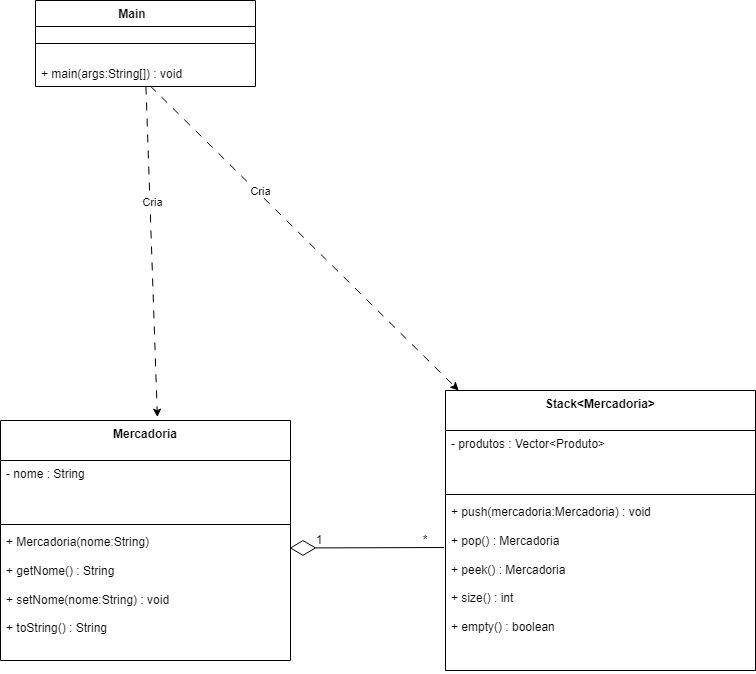

The diagram above was exported from draw.io. Its source (the exported page's mxGraphModel, read from the mxfile embedded in the PNG):
<mxGraphModel dx="1614" dy="967" grid="1" gridSize="10" guides="1" tooltips="1" connect="1" arrows="1" fold="1" page="1" pageScale="1" pageWidth="827" pageHeight="1169" background="light-dark(#FFFFFF,#000000)" math="0" shadow="0">
  <root>
    <mxCell id="0" />
    <mxCell id="1" parent="0" />
    <mxCell id="i23moMQ-JQCkxNeAHcsY-2" parent="1" style="swimlane;fontStyle=1;align=center;verticalAlign=top;childLayout=stackLayout;horizontal=1;startSize=26;horizontalStack=0;resizeParent=1;resizeParentMax=0;resizeLast=0;collapsible=1;marginBottom=0;whiteSpace=wrap;html=1;" value="Main&lt;span style=&quot;white-space: pre;&quot;&gt;&#09;&lt;/span&gt;" vertex="1">
      <mxGeometry height="86" width="220" x="100" y="100" as="geometry">
        <mxRectangle height="30" width="90" x="230" y="170" as="alternateBounds" />
      </mxGeometry>
    </mxCell>
    <mxCell id="i23moMQ-JQCkxNeAHcsY-4" parent="i23moMQ-JQCkxNeAHcsY-2" style="line;strokeWidth=1;fillColor=none;align=left;verticalAlign=middle;spacingTop=-1;spacingLeft=3;spacingRight=3;rotatable=0;labelPosition=right;points=[];portConstraint=eastwest;strokeColor=inherit;" value="" vertex="1">
      <mxGeometry height="34" width="220" y="26" as="geometry" />
    </mxCell>
    <mxCell id="i23moMQ-JQCkxNeAHcsY-5" parent="i23moMQ-JQCkxNeAHcsY-2" style="text;strokeColor=none;fillColor=none;align=left;verticalAlign=top;spacingLeft=4;spacingRight=4;overflow=hidden;rotatable=0;points=[[0,0.5],[1,0.5]];portConstraint=eastwest;whiteSpace=wrap;html=1;" value="+ main(args:String[]) : void" vertex="1">
      <mxGeometry height="26" width="220" y="60" as="geometry" />
    </mxCell>
    <mxCell id="3AZNLD-Nn54xQNBMsh8L-1" edge="1" parent="1" source="i23moMQ-JQCkxNeAHcsY-5" style="edgeStyle=none;orthogonalLoop=1;jettySize=auto;html=1;rounded=0;dashed=1;dashPattern=8 8;entryX=0.541;entryY=-0.014;entryDx=0;entryDy=0;entryPerimeter=0;" target="3AZNLD-Nn54xQNBMsh8L-38" value="">
      <mxGeometry relative="1" width="100" as="geometry">
        <Array as="points" />
        <mxPoint x="509" y="310" as="sourcePoint" />
        <mxPoint x="281.0504201680674" y="440" as="targetPoint" />
      </mxGeometry>
    </mxCell>
    <mxCell id="3AZNLD-Nn54xQNBMsh8L-2" connectable="0" parent="3AZNLD-Nn54xQNBMsh8L-1" style="edgeLabel;html=1;align=center;verticalAlign=middle;resizable=0;points=[];" value="Cria" vertex="1">
      <mxGeometry relative="1" x="-0.2974" y="2" as="geometry">
        <mxPoint as="offset" />
      </mxGeometry>
    </mxCell>
    <mxCell id="3AZNLD-Nn54xQNBMsh8L-22" edge="1" parent="1" source="i23moMQ-JQCkxNeAHcsY-5" style="edgeStyle=none;orthogonalLoop=1;jettySize=auto;html=1;rounded=0;dashed=1;dashPattern=8 8;exitX=0.521;exitY=0.974;exitDx=0;exitDy=0;exitPerimeter=0;" target="3AZNLD-Nn54xQNBMsh8L-59" value="">
      <mxGeometry relative="1" width="100" as="geometry">
        <Array as="points" />
        <mxPoint x="430" y="280" as="sourcePoint" />
        <mxPoint x="507.33109036799806" y="430" as="targetPoint" />
      </mxGeometry>
    </mxCell>
    <mxCell id="3AZNLD-Nn54xQNBMsh8L-23" connectable="0" parent="3AZNLD-Nn54xQNBMsh8L-22" style="edgeLabel;html=1;align=center;verticalAlign=middle;resizable=0;points=[];" value="Cria" vertex="1">
      <mxGeometry relative="1" x="-0.2974" y="2" as="geometry">
        <mxPoint as="offset" />
      </mxGeometry>
    </mxCell>
    <mxCell id="3AZNLD-Nn54xQNBMsh8L-38" parent="1" style="swimlane;fontStyle=1;align=center;verticalAlign=top;childLayout=stackLayout;horizontal=1;startSize=40;horizontalStack=0;resizeParent=1;resizeParentMax=0;resizeLast=0;collapsible=1;marginBottom=0;whiteSpace=wrap;html=1;" value="Mercadoria" vertex="1">
      <mxGeometry height="240" width="290" x="65" y="520" as="geometry" />
    </mxCell>
    <mxCell id="3AZNLD-Nn54xQNBMsh8L-39" parent="3AZNLD-Nn54xQNBMsh8L-38" style="text;strokeColor=none;fillColor=none;align=left;verticalAlign=top;spacingLeft=4;spacingRight=4;overflow=hidden;rotatable=0;points=[[0,0.5],[1,0.5]];portConstraint=eastwest;whiteSpace=wrap;html=1;" value="- nome : String" vertex="1">
      <mxGeometry height="60" width="290" y="40" as="geometry" />
    </mxCell>
    <mxCell id="3AZNLD-Nn54xQNBMsh8L-40" parent="3AZNLD-Nn54xQNBMsh8L-38" style="line;strokeWidth=1;fillColor=none;align=left;verticalAlign=middle;spacingTop=-1;spacingLeft=3;spacingRight=3;rotatable=0;labelPosition=right;points=[];portConstraint=eastwest;strokeColor=inherit;" value="" vertex="1">
      <mxGeometry height="8" width="290" y="100" as="geometry" />
    </mxCell>
    <mxCell id="3AZNLD-Nn54xQNBMsh8L-41" parent="3AZNLD-Nn54xQNBMsh8L-38" style="text;strokeColor=none;fillColor=none;align=left;verticalAlign=top;spacingLeft=4;spacingRight=4;overflow=hidden;rotatable=0;points=[[0,0.5],[1,0.5]];portConstraint=eastwest;whiteSpace=wrap;html=1;" value="&lt;div&gt;+ Mercadoria(nome:String)&lt;/div&gt;&lt;div&gt;&lt;br&gt;&lt;/div&gt;&lt;div&gt;+ getNome() : String&lt;/div&gt;&lt;div&gt;&lt;br&gt;&lt;/div&gt;&lt;div&gt;+ setNome(nome:String) : void&lt;/div&gt;&lt;div&gt;&lt;br&gt;&lt;/div&gt;&lt;div&gt;+ toString() : String&lt;/div&gt;" vertex="1">
      <mxGeometry height="132" width="290" y="108" as="geometry" />
    </mxCell>
    <mxCell id="3AZNLD-Nn54xQNBMsh8L-59" parent="1" style="swimlane;fontStyle=1;align=center;verticalAlign=top;childLayout=stackLayout;horizontal=1;startSize=40;horizontalStack=0;resizeParent=1;resizeParentMax=0;resizeLast=0;collapsible=1;marginBottom=0;whiteSpace=wrap;html=1;" value="Stack&amp;lt;Mercadoria&amp;gt;" vertex="1">
      <mxGeometry height="280" width="310" x="510" y="490" as="geometry" />
    </mxCell>
    <mxCell id="3AZNLD-Nn54xQNBMsh8L-60" parent="3AZNLD-Nn54xQNBMsh8L-59" style="text;strokeColor=none;fillColor=none;align=left;verticalAlign=top;spacingLeft=4;spacingRight=4;overflow=hidden;rotatable=0;points=[[0,0.5],[1,0.5]];portConstraint=eastwest;whiteSpace=wrap;html=1;" value="- produtos : Vector&amp;lt;Produto&amp;gt;" vertex="1">
      <mxGeometry height="60" width="310" y="40" as="geometry" />
    </mxCell>
    <mxCell id="3AZNLD-Nn54xQNBMsh8L-61" parent="3AZNLD-Nn54xQNBMsh8L-59" style="line;strokeWidth=1;fillColor=none;align=left;verticalAlign=middle;spacingTop=-1;spacingLeft=3;spacingRight=3;rotatable=0;labelPosition=right;points=[];portConstraint=eastwest;strokeColor=inherit;" value="" vertex="1">
      <mxGeometry height="8" width="310" y="100" as="geometry" />
    </mxCell>
    <mxCell id="3AZNLD-Nn54xQNBMsh8L-62" parent="3AZNLD-Nn54xQNBMsh8L-59" style="text;strokeColor=none;fillColor=none;align=left;verticalAlign=top;spacingLeft=4;spacingRight=4;overflow=hidden;rotatable=0;points=[[0,0.5],[1,0.5]];portConstraint=eastwest;whiteSpace=wrap;html=1;" value="&lt;div&gt;+ push(mercadoria:Mercadoria) : void&lt;/div&gt;&lt;div&gt;&lt;br&gt;&lt;/div&gt;&lt;div&gt;+ pop() : Mercadoria&lt;/div&gt;&lt;div&gt;&lt;br&gt;&lt;/div&gt;&lt;div&gt;+ peek() : Mercadoria&lt;/div&gt;&lt;div&gt;&lt;br&gt;&lt;/div&gt;&lt;div&gt;+ size() : int&lt;/div&gt;&lt;div&gt;&lt;br&gt;&lt;/div&gt;&lt;div&gt;+ empty() : boolean&lt;/div&gt;" vertex="1">
      <mxGeometry height="172" width="310" y="108" as="geometry" />
    </mxCell>
    <mxCell id="3AZNLD-Nn54xQNBMsh8L-64" parent="1" style="text;html=1;whiteSpace=wrap;strokeColor=none;fillColor=none;align=center;verticalAlign=middle;rounded=0;" value="*" vertex="1">
      <mxGeometry height="20" width="30" x="475" y="630" as="geometry" />
    </mxCell>
    <mxCell id="3AZNLD-Nn54xQNBMsh8L-65" parent="1" style="text;html=1;whiteSpace=wrap;strokeColor=none;fillColor=none;align=center;verticalAlign=middle;rounded=0;" value="1" vertex="1">
      <mxGeometry height="30" width="60" x="354" y="625" as="geometry" />
    </mxCell>
    <mxCell id="3AZNLD-Nn54xQNBMsh8L-63" edge="1" parent="1" source="3AZNLD-Nn54xQNBMsh8L-62" style="endArrow=diamondThin;endFill=0;endSize=24;html=1;rounded=0;exitX=-0.005;exitY=0.285;exitDx=0;exitDy=0;entryX=0;entryY=0.75;entryDx=0;entryDy=0;exitPerimeter=0;" target="3AZNLD-Nn54xQNBMsh8L-65" value="">
      <mxGeometry relative="1" width="160" as="geometry">
        <Array as="points" />
        <mxPoint x="420" y="620" as="sourcePoint" />
        <mxPoint x="420" y="720" as="targetPoint" />
      </mxGeometry>
    </mxCell>
  </root>
</mxGraphModel>